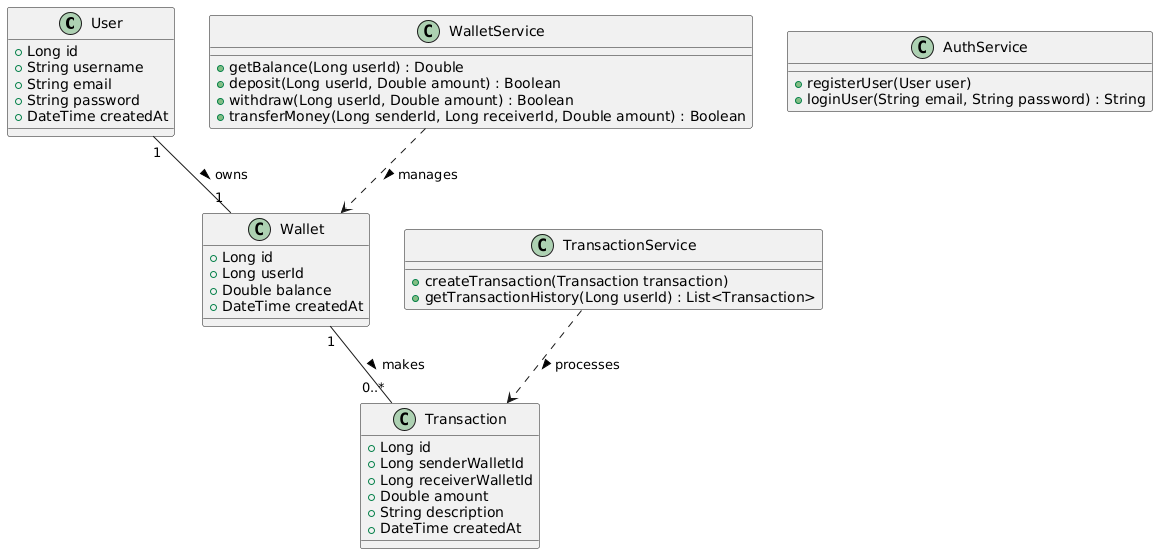

The diagram above was rendered by PlantUML. Its source (embedded in the PNG):
@startuml
class User {
    + Long id
    + String username
    + String email
    + String password
    + DateTime createdAt
}

class Wallet {
    + Long id
    + Long userId
    + Double balance
    + DateTime createdAt
}

class Transaction {
    + Long id
    + Long senderWalletId
    + Long receiverWalletId
    + Double amount
    + String description
    + DateTime createdAt
}

class AuthService {
    + registerUser(User user)
    + loginUser(String email, String password) : String
}

class WalletService {
    + getBalance(Long userId) : Double
    + deposit(Long userId, Double amount) : Boolean
    + withdraw(Long userId, Double amount) : Boolean
    + transferMoney(Long senderId, Long receiverId, Double amount) : Boolean
}

class TransactionService {
    + createTransaction(Transaction transaction)
    + getTransactionHistory(Long userId) : List<Transaction>
}

User "1" -- "1" Wallet : owns >
Wallet "1" -- "0..*" Transaction : makes >
WalletService ..> Wallet : manages >
TransactionService ..> Transaction : processes >
@enduml